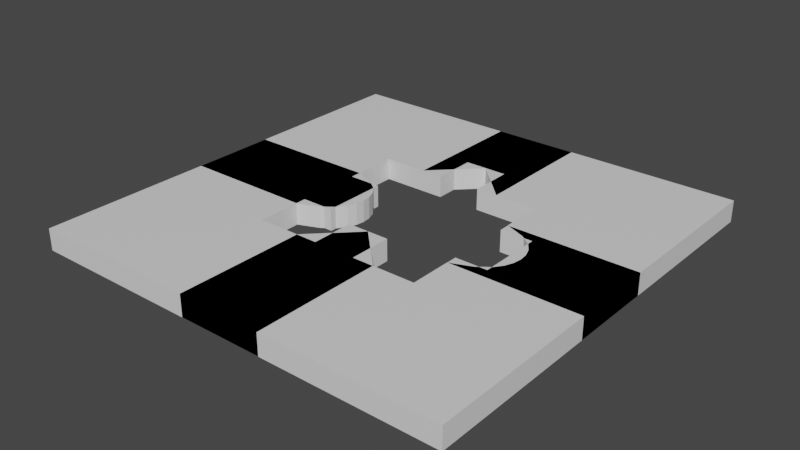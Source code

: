 # Source: OuterPieces.blend  (saved by Blender 3.2.14; exported with 4.5.12 LTS)
import bpy
from mathutils import Matrix  # noqa: F401  (used for matrix-valued properties, if any)

bpy.ops.wm.read_factory_settings(use_empty=True)
scene = bpy.context.scene
scene.name = 'Scene'

# ---- collections
col_collection = bpy.data.collections.new('Collection'); scene.collection.children.link(col_collection)

# ---- materials (node trees are filled in below, after node groups)
mat_material = bpy.data.materials.new('Material')
mat_material.alpha_threshold = 0.0
mat_material.use_transparent_shadow = False
mat_material.line_color = (0.0, 0.0, 0.0, 1.0)

# ---- material node trees
mat_material.use_nodes = True; mat_material.node_tree.nodes.clear()
_N = mat_material.node_tree.nodes; _L = mat_material.node_tree.links
n0 = _N.new('ShaderNodeOutputMaterial'); n0.name = 'Material Output'; n0.location = (300, 300)
n1 = _N.new('ShaderNodeBsdfPrincipled'); n1.name = 'Principled BSDF'; n1.location = (10, 300)
n1.distribution = 'GGX'
n1.subsurface_method = 'RANDOM_WALK_SKIN'
n1.inputs[2].default_value = 0.4
n1.inputs[3].default_value = 1.45
n1.inputs[27].default_value = (0.0, 0.0, 0.0, 1.0)
n1.inputs[28].default_value = 1.0
_L.new(n1.outputs[0], n0.inputs[0])
n0.is_active_output = True

# ---- world
world_world = bpy.data.worlds.new('World'); scene.world = world_world
world_world.use_nodes = True; world_world.node_tree.nodes.clear()
_N = world_world.node_tree.nodes; _L = world_world.node_tree.links
n0 = _N.new('ShaderNodeOutputWorld'); n0.name = 'World Output'; n0.location = (300, 300)
n1 = _N.new('ShaderNodeBackground'); n1.name = 'Background'; n1.location = (10, 300)
n1.inputs[0].default_value = (0.05088, 0.05088, 0.05088, 1.0)
_L.new(n1.outputs[0], n0.inputs[0])
n0.is_active_output = True
world_world.color = (0.05088, 0.05088, 0.05088)
world_world.use_sun_shadow = False
world_world.sun_shadow_jitter_overblur = 0.0

# ---- meshes
me_cube_009 = bpy.data.meshes.new('Cube.009')
me_cube_009.from_pydata([(-0.625, 0.375, 0.125), (-1.0, -0.5, -0.125), (-1.0, -0.5, 0.125), (-0.625, 0.375, -0.125), (-1.0, 0.5, -0.125), (-0.625, -0.375, 0.125), (-1.0, 0.5, 0.125), (-0.625, -0.375, -0.125), (-2.5, -0.5, -0.125), (-1.0, 0.375, -0.125), (-2.5, -0.5, 0.125), (-1.0, -0.375, -0.125), (-2.5, 0.5, -0.125), (-1.0, -0.375, 0.125), (-2.5, 0.5, 0.125), (-1.0, 0.375, 0.125), (-2.5, -0.375, 0.125), (-2.5, 0.375, 0.125), (-2.5, -0.375, -0.125), (-2.5, 0.375, -0.125)], [], [(12, 14, 6, 4), (19, 17, 14, 12), (15, 13, 5, 0), (15, 6, 14, 17), (1, 2, 10, 8), (9, 3, 7, 11), (2, 1, 11, 13), (9, 4, 6, 15), (3, 0, 5, 7), (7, 5, 13, 11), (3, 9, 15, 0), (8, 10, 16, 18), (18, 16, 17, 19), (13, 15, 17, 16), (2, 13, 16, 10), (11, 1, 8, 18), (9, 11, 18, 19), (4, 9, 19, 12)])
_uv = me_cube_009.uv_layers.new(name='UVMap')
_uv.uv.foreach_set('vector', [0.0, 0.0, 0.0, 0.0, 0.0, 0.0, 0.0, 0.0, 0.0, 0.0, 0.0, 0.0, 0.0, 0.0, 0.0, 0.0, 0.0, 0.0, 0.0, 0.0, 0.0, 0.0, 0.0, 0.0, 0.0, 0.0, 0.0, 0.0, 0.0, 0.0, 0.0, 0.0, 0.0, 0.0, 0.0, 0.0, 0.0, 0.0, 0.0, 0.0, 0.0, 0.0, 0.0, 0.0, 0.0, 0.0, 0.0, 0.0, 0.625, 0.0, 0.375, 0.0, 0.375, 0.03124, 0.625, 0.03124, 0.375, 0.2188, 0.375, 0.25, 0.625, 0.25, 0.625, 0.2188, 0.125, 0.5312, 0.875, 0.5312, 0.875, 0.7188, 0.125, 0.7188, 0.125, 0.7188, 0.875, 0.7188, 0.875, 0.7188, 0.125, 0.7188, 0.0, 0.0, 0.0, 0.0, 0.0, 0.0, 0.0, 0.0, 0.0, 0.0, 0.0, 0.0, 0.0, 0.0, 0.0, 0.0, 0.0, 0.0, 0.0, 0.0, 0.0, 0.0, 0.0, 0.0, 0.0, 0.0, 0.0, 0.0, 0.0, 0.0, 0.0, 0.0, 0.0, 0.0, 0.0, 0.0, 0.0, 0.0, 0.0, 0.0, 0.0, 0.0, 0.0, 0.0, 0.0, 0.0, 0.0, 0.0, 0.0, 0.0, 0.0, 0.0, 0.0, 0.0, 0.0, 0.0, 0.0, 0.0, 0.0, 0.0, 0.0, 0.0, 0.0, 0.0])
me_cube_009.materials.append(mat_material)
me_cube_009.use_mirror_vertex_groups = False
me_cube_009.update()
me_cube_010 = bpy.data.meshes.new('Cube.010')
me_cube_010.from_pydata([(0.5, 1.0, -0.125), (-0.5, 1.0, -0.125), (-0.5, 1.0, 0.125), (0.5, 1.0, 0.125), (0.5, 2.5, -0.125), (0.5, 2.5, 0.125), (-0.5, 2.5, 0.125), (-0.5, 2.5, -0.125), (0.2501, 1.0, -0.125), (-0.2501, 1.0, -0.125), (-0.2501, 1.0, 0.125), (0.2501, 1.0, 0.125), (0.2501, 1.5, -0.125), (-0.2501, 1.5, -0.125), (-0.2501, 1.5, 0.125), (0.2501, 1.5, 0.125), (0.5, 1.5, -0.125), (0.5, 1.5, 0.125), (-0.5, 1.5, -0.125), (-0.5, 1.5, 0.125), (0.2501, 2.5, 0.125), (-0.2501, 2.5, 0.125), (0.2501, 2.5, -0.125), (-0.2501, 2.5, -0.125)], [], [(16, 17, 3, 0), (22, 20, 5, 4), (18, 19, 6, 7), (2, 1, 9, 10), (8, 0, 3, 11), (12, 8, 11, 15), (12, 15, 14, 13), (10, 9, 13, 14), (4, 5, 17, 16), (1, 2, 19, 18), (7, 6, 21, 23), (23, 21, 20, 22), (22, 4, 16, 12), (12, 16, 0, 8), (9, 1, 18, 13), (13, 18, 7, 23), (12, 13, 23, 22), (14, 19, 2, 10), (11, 3, 17, 15), (15, 17, 5, 20), (21, 6, 19, 14), (20, 21, 14, 15)])
_uv = me_cube_010.uv_layers.new(name='UVMap')
_uv.uv.foreach_set('vector', [0.0, 0.0, 0.0, 0.0, 0.0, 0.0, 0.0, 0.0, 0.0, 0.0, 0.0, 0.0, 0.0, 0.0, 0.0, 0.0, 0.0, 0.0, 0.0, 0.0, 0.0, 0.0, 0.0, 0.0, 0.0, 0.0, 0.0, 0.0, 0.0, 0.0, 0.0, 0.0, 0.0, 0.0, 0.0, 0.0, 0.0, 0.0, 0.0, 0.0, 0.0, 0.0, 0.0, 0.0, 0.0, 0.0, 0.0, 0.0, 0.0, 0.0, 0.0, 0.0, 0.0, 0.0, 0.0, 0.0, 0.0, 0.0, 0.0, 0.0, 0.0, 0.0, 0.0, 0.0, 0.0, 0.0, 0.0, 0.0, 0.0, 0.0, 0.0, 0.0, 0.0, 0.0, 0.0, 0.0, 0.0, 0.0, 0.0, 0.0, 0.0, 0.0, 0.0, 0.0, 0.0, 0.0, 0.0, 0.0, 0.0, 0.0, 0.0, 0.0, 0.0, 0.0, 0.0, 0.0, 0.0, 0.0, 0.0, 0.0, 0.0, 0.0, 0.0, 0.0, 0.0, 0.0, 0.0, 0.0, 0.0, 0.0, 0.0, 0.0, 0.0, 0.0, 0.0, 0.0, 0.0, 0.0, 0.0, 0.0, 0.0, 0.0, 0.0, 0.0, 0.0, 0.0, 0.0, 0.0, 0.0, 0.0, 0.0, 0.0, 0.0, 0.0, 0.0, 0.0, 0.0, 0.0, 0.0, 0.0, 0.0, 0.0, 0.0, 0.0, 0.0, 0.0, 0.0, 0.0, 0.0, 0.0, 0.0, 0.0, 0.0, 0.0, 0.0, 0.0, 0.0, 0.0, 0.0, 0.0, 0.0, 0.0, 0.0, 0.0, 0.0, 0.0, 0.0, 0.0, 0.0, 0.0, 0.0, 0.0, 0.0, 0.0, 0.0, 0.0])
me_cube_010.materials.append(mat_material)
me_cube_010.use_mirror_vertex_groups = False
me_cube_010.update()
me_cube_011 = bpy.data.meshes.new('Cube.011')
me_cube_011.from_pydata([(1.0, 0.5, 0.125), (1.0, 0.5, -0.125), (1.0, -0.5, -0.125), (1.0, -0.5, 0.125), (2.5, 0.5, 0.125), (2.5, 0.5, -0.125), (2.5, -0.5, -0.125), (2.5, -0.5, 0.125), (1.244, 0.4, 0.125), (1.378, 0.3, 0.125), (1.45, 0.2, 0.125), (1.488, 0.1, 0.125), (1.5, 0.0, 0.125), (1.488, -0.1, 0.125), (1.45, -0.2, 0.125), (1.378, -0.3, 0.125), (1.244, -0.4, 0.125), (1.244, -0.4, -0.125), (1.378, -0.3, -0.125), (1.45, -0.2, -0.125), (1.488, -0.1, -0.125), (1.5, 0.0, -0.125), (1.488, 0.1, -0.125), (1.45, 0.2, -0.125), (1.378, 0.3, -0.125), (1.244, 0.4, -0.125), (2.5, 0.4, -0.125), (2.5, 0.3, -0.125), (2.5, 0.2, -0.125), (2.5, 0.1, -0.125), (2.5, 0.0, -0.125), (2.5, -0.1, -0.125), (2.5, -0.2, -0.125), (2.5, -0.3, -0.125), (2.5, -0.4, -0.125), (2.5, 0.4, 0.125), (2.5, 0.3, 0.125), (2.5, 0.2, 0.125), (2.5, 0.1, 0.125), (2.5, 0.0, 0.125), (2.5, -0.1, 0.125), (2.5, -0.2, 0.125), (2.5, -0.3, 0.125), (2.5, -0.4, 0.125)], [], [(1, 0, 4, 5), (34, 43, 7, 6), (6, 7, 3, 2), (0, 1, 25, 8), (3, 16, 17, 2), (16, 15, 18, 17), (19, 18, 15, 14), (14, 13, 20, 19), (13, 12, 21, 20), (12, 11, 22, 21), (11, 10, 23, 22), (10, 9, 24, 23), (25, 24, 9, 8), (5, 4, 35, 26), (26, 35, 36, 27), (27, 36, 37, 28), (28, 37, 38, 29), (29, 38, 39, 30), (30, 39, 40, 31), (31, 40, 41, 32), (32, 41, 42, 33), (33, 42, 43, 34), (35, 4, 0, 8), (36, 35, 8, 9), (37, 36, 9, 10), (38, 37, 10, 11), (39, 38, 11, 12), (40, 39, 12, 13), (41, 40, 13, 14), (42, 41, 14, 15), (43, 42, 15, 16), (7, 43, 16, 3), (25, 1, 5, 26), (24, 25, 26, 27), (23, 24, 27, 28), (22, 23, 28, 29), (21, 22, 29, 30), (20, 21, 30, 31), (19, 20, 31, 32), (18, 19, 32, 33), (17, 18, 33, 34), (2, 17, 34, 6)])
_uv = me_cube_011.uv_layers.new(name='UVMap')
_uv.uv.foreach_set('vector', [0.0, 0.0, 0.0, 0.0, 0.0, 0.0, 0.0, 0.0, 0.0, 0.0, 0.0, 0.0, 0.0, 0.0, 0.0, 0.0, 0.0, 0.0, 0.0, 0.0, 0.0, 0.0, 0.0, 0.0, 0.0, 0.0, 0.0, 0.0, 0.0, 0.0, 0.0, 0.0, 0.0, 0.0, 0.0, 0.0, 0.0, 0.0, 0.0, 0.0, 0.0, 0.0, 0.0, 0.0, 0.0, 0.0, 0.0, 0.0, 0.0, 0.0, 0.0, 0.0, 0.0, 0.0, 0.0, 0.0, 0.0, 0.0, 0.0, 0.0, 0.0, 0.0, 0.0, 0.0, 0.0, 0.0, 0.0, 0.0, 0.0, 0.0, 0.0, 0.0, 0.0, 0.0, 0.0, 0.0, 0.0, 0.0, 0.0, 0.0, 0.0, 0.0, 0.0, 0.0, 0.0, 0.0, 0.0, 0.0, 0.0, 0.0, 0.0, 0.0, 0.0, 0.0, 0.0, 0.0, 0.0, 0.0, 0.0, 0.0, 0.0, 0.0, 0.0, 0.0, 0.0, 0.0, 0.0, 0.0, 0.0, 0.0, 0.0, 0.0, 0.0, 0.0, 0.0, 0.0, 0.0, 0.0, 0.0, 0.0, 0.0, 0.0, 0.0, 0.0, 0.0, 0.0, 0.0, 0.0, 0.0, 0.0, 0.0, 0.0, 0.0, 0.0, 0.0, 0.0, 0.0, 0.0, 0.0, 0.0, 0.0, 0.0, 0.0, 0.0, 0.0, 0.0, 0.0, 0.0, 0.0, 0.0, 0.0, 0.0, 0.0, 0.0, 0.0, 0.0, 0.0, 0.0, 0.0, 0.0, 0.0, 0.0, 0.0, 0.0, 0.0, 0.0, 0.0, 0.0, 0.0, 0.0, 0.0, 0.0, 0.0, 0.0, 0.0, 0.0, 0.0, 0.0, 0.0, 0.0, 0.0, 0.0, 0.0, 0.0, 0.0, 0.0, 0.0, 0.0, 0.0, 0.0, 0.0, 0.0, 0.0, 0.0, 0.0, 0.0, 0.0, 0.0, 0.0, 0.0, 0.0, 0.0, 0.0, 0.0, 0.0, 0.0, 0.0, 0.0, 0.0, 0.0, 0.0, 0.0, 0.0, 0.0, 0.0, 0.0, 0.0, 0.0, 0.0, 0.0, 0.0, 0.0, 0.0, 0.0, 0.0, 0.0, 0.0, 0.0, 0.0, 0.0, 0.0, 0.0, 0.0, 0.0, 0.0, 0.0, 0.0, 0.0, 0.0, 0.0, 0.0, 0.0, 0.0, 0.0, 0.0, 0.0, 0.0, 0.0, 0.0, 0.0, 0.0, 0.0, 0.0, 0.0, 0.0, 0.0, 0.0, 0.0, 0.0, 0.0, 0.0, 0.0, 0.0, 0.0, 0.0, 0.0, 0.0, 0.0, 0.0, 0.0, 0.0, 0.0, 0.0, 0.0, 0.0, 0.0, 0.0, 0.0, 0.0, 0.0, 0.0, 0.0, 0.0, 0.0, 0.0, 0.0, 0.0, 0.0, 0.0, 0.0, 0.0, 0.0, 0.0, 0.0, 0.0, 0.0, 0.0, 0.0, 0.0, 0.0, 0.0, 0.0, 0.0, 0.0, 0.0, 0.0, 0.0, 0.0, 0.0, 0.0, 0.0, 0.0, 0.0, 0.0, 0.0, 0.0, 0.0, 0.0, 0.0, 0.0, 0.0, 0.0, 0.0, 0.0, 0.0, 0.0, 0.0, 0.0, 0.0, 0.0, 0.0, 0.0, 0.0, 0.0, 0.0, 0.0])
me_cube_011.materials.append(mat_material)
me_cube_011.use_mirror_vertex_groups = False
me_cube_011.update()
me_cube_012 = bpy.data.meshes.new('Cube.012')
me_cube_012.from_pydata([(0.5, -1.0, 0.125), (-0.5, -1.0, 0.125), (-0.5, -1.0, -0.125), (0.5, -1.0, -0.125), (0.5, -2.5, 0.125), (0.5, -2.5, -0.125), (-0.5, -2.5, -0.125), (-0.5, -2.5, 0.125), (-0.2498, -0.5, 0.125), (0.2498, -0.5, 0.125), (0.2498, -0.5, -0.125), (-0.2498, -0.5, -0.125), (0.2498, -1.0, 0.125), (-0.2498, -1.0, 0.125), (-0.2498, -1.0, -0.125), (0.2498, -1.0, -0.125), (0.2498, -2.5, -0.125), (-0.2498, -2.5, -0.125), (0.2498, -2.5, 0.125), (-0.2498, -2.5, 0.125)], [], [(3, 0, 4, 5), (19, 7, 6, 17), (6, 7, 1, 2), (8, 9, 10, 11), (11, 10, 15, 14), (9, 8, 13, 12), (2, 1, 13, 14), (12, 0, 3, 15), (13, 8, 11, 14), (10, 9, 12, 15), (4, 18, 16, 5), (18, 19, 17, 16), (15, 3, 5, 16), (14, 15, 16, 17), (2, 14, 17, 6), (13, 1, 7, 19), (12, 13, 19, 18), (0, 12, 18, 4)])
_uv = me_cube_012.uv_layers.new(name='UVMap')
_uv.uv.foreach_set('vector', [0.0, 0.0, 0.0, 0.0, 0.0, 0.0, 0.0, 0.0, 0.0, 0.0, 0.0, 0.0, 0.0, 0.0, 0.0, 0.0, 0.0, 0.0, 0.0, 0.0, 0.0, 0.0, 0.0, 0.0, 0.0, 0.0, 0.0, 0.0, 0.0, 0.0, 0.0, 0.0, 0.0, 0.0, 0.0, 0.0, 0.0, 0.0, 0.0, 0.0, 0.0, 0.0, 0.0, 0.0, 0.0, 0.0, 0.0, 0.0, 0.125, 0.75, 0.875, 0.75, 0.7917, 0.75, 0.2083, 0.75, 0.7083, 0.75, 0.625, 0.75, 0.375, 0.75, 0.2917, 0.75, 0.7917, 0.75, 0.7917, 0.75, 0.2083, 0.75, 0.2083, 0.75, 0.2917, 0.75, 0.7083, 0.75, 0.7083, 0.75, 0.2917, 0.75, 0.0, 0.0, 0.0, 0.0, 0.0, 0.0, 0.0, 0.0, 0.0, 0.0, 0.0, 0.0, 0.0, 0.0, 0.0, 0.0, 0.0, 0.0, 0.0, 0.0, 0.0, 0.0, 0.0, 0.0, 0.0, 0.0, 0.0, 0.0, 0.0, 0.0, 0.0, 0.0, 0.0, 0.0, 0.0, 0.0, 0.0, 0.0, 0.0, 0.0, 0.0, 0.0, 0.0, 0.0, 0.0, 0.0, 0.0, 0.0, 0.0, 0.0, 0.0, 0.0, 0.0, 0.0, 0.0, 0.0, 0.0, 0.0, 0.0, 0.0, 0.0, 0.0, 0.0, 0.0])
me_cube_012.materials.append(mat_material)
me_cube_012.use_mirror_vertex_groups = False
me_cube_012.update()
me_cube_013 = bpy.data.meshes.new('Cube.013')
me_cube_013.from_pydata([(0.5, 1.0, -0.125), (-0.5, 1.0, -0.125), (-0.5, 1.0, 0.125), (0.5, 1.0, 0.125), (0.5, 2.5, -0.125), (0.5, 2.5, 0.125), (-0.5, 2.5, 0.125), (-0.5, 2.5, -0.125), (0.0, 1.5, -0.125), (0.0, 1.5, 0.125), (0.0, 2.5, 0.125), (0.0, 2.5, -0.125)], [], [(4, 5, 3, 0), (11, 10, 5, 4), (10, 6, 2, 9), (6, 7, 1, 2), (2, 1, 8, 9), (8, 0, 3, 9), (7, 6, 10, 11), (5, 10, 9, 3), (8, 1, 7, 11), (0, 8, 11, 4)])
_uv = me_cube_013.uv_layers.new(name='UVMap')
_uv.uv.foreach_set('vector', [0.0, 0.0, 0.0, 0.0, 0.0, 0.0, 0.0, 0.0, 0.0, 0.0, 0.0, 0.0, 0.0, 0.0, 0.0, 0.0, 0.0, 0.0, 0.0, 0.0, 0.0, 0.0, 0.0, 0.0, 0.0, 0.0, 0.0, 0.0, 0.0, 0.0, 0.0, 0.0, 0.0, 0.0, 0.0, 0.0, 0.0, 0.0, 0.0, 0.0, 0.0, 0.0, 0.0, 0.0, 0.0, 0.0, 0.0, 0.0, 0.0, 0.0, 0.0, 0.0, 0.0, 0.0, 0.0, 0.0, 0.0, 0.0, 0.0, 0.0, 0.0, 0.0, 0.0, 0.0, 0.0, 0.0, 0.0, 0.0, 0.0, 0.0, 0.0, 0.0, 0.0, 0.0, 0.0, 0.0, 0.0, 0.0, 0.0, 0.0])
me_cube_013.materials.append(mat_material)
me_cube_013.use_mirror_vertex_groups = False
me_cube_013.update()
me_cube_014 = bpy.data.meshes.new('Cube.014')
me_cube_014.from_pydata([(1.0, 0.5, 0.125), (1.0, 0.5, -0.125), (1.0, -0.5, -0.125), (1.0, -0.5, 0.125), (2.5, 0.5, 0.125), (1.0, 0.3749, 0.125), (2.5, 0.5, -0.125), (1.0, 0.3749, -0.125), (1.0, -0.3749, 0.125), (2.5, -0.5, -0.125), (2.5, -0.5, 0.125), (1.0, -0.3749, -0.125), (1.375, 0.3749, 0.125), (1.375, -0.3749, 0.125), (1.375, -0.3749, -0.125), (1.375, 0.3749, -0.125), (2.5, 0.3749, -0.125), (2.5, -0.3749, -0.125), (2.5, 0.3749, 0.125), (2.5, -0.3749, 0.125), (1.375, 0.5, 0.125), (1.375, 0.5, -0.125), (1.375, -0.5, 0.125), (1.375, -0.5, -0.125)], [], [(21, 20, 4, 6), (17, 19, 10, 9), (23, 22, 3, 2), (5, 0, 1, 7), (3, 8, 11, 2), (14, 11, 8, 13), (12, 15, 14, 13), (15, 12, 5, 7), (6, 4, 18, 16), (16, 18, 19, 17), (1, 0, 20, 21), (9, 10, 22, 23), (13, 22, 10, 19), (18, 4, 20, 12), (12, 20, 0, 5), (8, 3, 22, 13), (12, 13, 19, 18), (15, 21, 6, 16), (17, 9, 23, 14), (14, 23, 2, 11), (7, 1, 21, 15), (14, 15, 16, 17)])
_uv = me_cube_014.uv_layers.new(name='UVMap')
_uv.uv.foreach_set('vector', [0.0, 0.0, 0.0, 0.0, 0.0, 0.0, 0.0, 0.0, 0.0, 0.0, 0.0, 0.0, 0.0, 0.0, 0.0, 0.0, 0.0, 0.0, 0.0, 0.0, 0.0, 0.0, 0.0, 0.0, 0.0, 0.0, 0.0, 0.0, 0.0, 0.0, 0.0, 0.0, 0.0, 0.0, 0.0, 0.0, 0.0, 0.0, 0.0, 0.0, 0.0, 0.0, 0.0, 0.0, 0.0, 0.0, 0.0, 0.0, 0.0, 0.0, 0.0, 0.0, 0.0, 0.0, 0.0, 0.0, 0.0, 0.0, 0.0, 0.0, 0.0, 0.0, 0.0, 0.0, 0.0, 0.0, 0.0, 0.0, 0.0, 0.0, 0.0, 0.0, 0.0, 0.0, 0.0, 0.0, 0.0, 0.0, 0.0, 0.0, 0.0, 0.0, 0.0, 0.0, 0.0, 0.0, 0.0, 0.0, 0.0, 0.0, 0.0, 0.0, 0.0, 0.0, 0.0, 0.0, 0.0, 0.0, 0.0, 0.0, 0.0, 0.0, 0.0, 0.0, 0.0, 0.0, 0.0, 0.0, 0.0, 0.0, 0.0, 0.0, 0.0, 0.0, 0.0, 0.0, 0.0, 0.0, 0.0, 0.0, 0.0, 0.0, 0.0, 0.0, 0.0, 0.0, 0.0, 0.0, 0.0, 0.0, 0.0, 0.0, 0.0, 0.0, 0.0, 0.0, 0.0, 0.0, 0.0, 0.0, 0.0, 0.0, 0.0, 0.0, 0.0, 0.0, 0.0, 0.0, 0.0, 0.0, 0.0, 0.0, 0.0, 0.0, 0.0, 0.0, 0.0, 0.0, 0.0, 0.0, 0.0, 0.0, 0.0, 0.0, 0.0, 0.0, 0.0, 0.0, 0.0, 0.0, 0.0, 0.0, 0.0, 0.0, 0.0, 0.0])
me_cube_014.materials.append(mat_material)
me_cube_014.use_mirror_vertex_groups = False
me_cube_014.update()
me_cube_015 = bpy.data.meshes.new('Cube.015')
me_cube_015.from_pydata([(0.5, -1.0, 0.125), (-0.5, -1.0, 0.125), (-0.5, -1.0, -0.125), (0.5, -1.0, -0.125), (0.5, -2.5, 0.125), (0.5, -2.5, -0.125), (-0.5, -2.5, -0.125), (-0.5, -2.5, 0.125), (0.0, -0.5, 0.125), (0.0, -0.5, -0.125)], [], [(5, 6, 2, 3), (3, 0, 4, 5), (4, 7, 6, 5), (0, 1, 7, 4), (6, 7, 1, 2), (3, 2, 9), (8, 1, 0), (1, 8, 9, 2), (3, 9, 8, 0)])
_uv = me_cube_015.uv_layers.new(name='UVMap')
_uv.uv.foreach_set('vector', [0.0, 0.0, 0.0, 0.0, 0.0, 0.0, 0.0, 0.0, 0.0, 0.0, 0.0, 0.0, 0.0, 0.0, 0.0, 0.0, 0.0, 0.0, 0.0, 0.0, 0.0, 0.0, 0.0, 0.0, 0.0, 0.0, 0.0, 0.0, 0.0, 0.0, 0.0, 0.0, 0.0, 0.0, 0.0, 0.0, 0.0, 0.0, 0.0, 0.0, 0.0, 0.0, 0.0, 0.0, 0.0, 0.0, 0.0, 0.0, 0.0, 0.0, 0.0, 0.0, 0.625, 1.0, 0.625, 0.875, 0.375, 0.875, 0.375, 1.0, 0.375, 0.75, 0.375, 0.875, 0.625, 0.875, 0.625, 0.75])
me_cube_015.materials.append(mat_material)
me_cube_015.use_mirror_vertex_groups = False
me_cube_015.update()
me_cube_016 = bpy.data.meshes.new('Cube.016')
me_cube_016.from_pydata([(-1.0, -0.5, -0.125), (-1.0, -0.5, 0.125), (-1.0, 0.5, -0.125), (-1.0, 0.5, 0.125), (-2.5, -0.5, -0.125), (-2.5, -0.5, 0.125), (-2.5, 0.5, -0.125), (-2.5, 0.5, 0.125), (-0.5, 0.0, -0.125), (-0.5, 0.0, 0.125), (-0.7559, 0.4, -0.125), (-0.622, 0.3, -0.125), (-0.5501, 0.2, -0.125), (-0.512, 0.1, -0.125), (-0.512, -0.1, -0.125), (-0.5501, -0.2, -0.125), (-0.622, -0.3, -0.125), (-0.7559, -0.4, -0.125), (-0.7559, -0.4, 0.125), (-0.622, -0.3, 0.125), (-0.5501, -0.2, 0.125), (-0.512, -0.1, 0.125), (-0.512, 0.1, 0.125), (-0.5501, 0.2, 0.125), (-0.622, 0.3, 0.125), (-0.7559, 0.4, 0.125), (-1.0, -0.4, -0.125), (-1.0, -0.3, -0.125), (-1.0, -0.2, -0.125), (-1.0, -0.1, -0.125), (-1.0, 0.0, -0.125), (-1.0, 0.1, -0.125), (-1.0, 0.2, -0.125), (-1.0, 0.3, -0.125), (-1.0, 0.4, -0.125), (-1.0, -0.4, 0.125), (-1.0, -0.3, 0.125), (-1.0, -0.2, 0.125), (-1.0, -0.1, 0.125), (-1.0, 0.0, 0.125), (-1.0, 0.1, 0.125), (-1.0, 0.2, 0.125), (-1.0, 0.3, 0.125), (-1.0, 0.4, 0.125), (-2.5, -0.4, -0.125), (-2.5, -0.3, -0.125), (-2.5, -0.2, -0.125), (-2.5, -0.1, -0.125), (-2.5, 0.0, -0.125), (-2.5, 0.1, -0.125), (-2.5, 0.2, -0.125), (-2.5, 0.3, -0.125), (-2.5, 0.4, -0.125), (-2.5, -0.4, 0.125), (-2.5, -0.3, 0.125), (-2.5, -0.2, 0.125), (-2.5, -0.1, 0.125), (-2.5, 0.0, 0.125), (-2.5, 0.1, 0.125), (-2.5, 0.2, 0.125), (-2.5, 0.3, 0.125), (-2.5, 0.4, 0.125)], [], [(6, 7, 3, 2), (61, 43, 3, 7), (52, 61, 7, 6), (34, 52, 6, 2), (0, 1, 5, 4), (3, 25, 10, 2), (1, 0, 17, 18), (18, 17, 16, 19), (19, 16, 15, 20), (20, 15, 14, 21), (9, 21, 14, 8), (8, 13, 22, 9), (22, 13, 12, 23), (11, 24, 23, 12), (25, 24, 11, 10), (0, 4, 44, 26), (26, 44, 45, 27), (27, 45, 46, 28), (28, 46, 47, 29), (29, 47, 48, 30), (30, 48, 49, 31), (31, 49, 50, 32), (32, 50, 51, 33), (33, 51, 52, 34), (4, 5, 53, 44), (44, 53, 54, 45), (45, 54, 55, 46), (46, 55, 56, 47), (47, 56, 57, 48), (48, 57, 58, 49), (49, 58, 59, 50), (50, 59, 60, 51), (51, 60, 61, 52), (5, 1, 35, 53), (53, 35, 36, 54), (54, 36, 37, 55), (55, 37, 38, 56), (56, 38, 39, 57), (57, 39, 40, 58), (58, 40, 41, 59), (59, 41, 42, 60), (60, 42, 43, 61), (25, 3, 43), (24, 25, 43, 42), (23, 24, 42, 41), (22, 23, 41, 40), (9, 22, 40, 39), (21, 9, 39, 38), (20, 21, 38, 37), (19, 20, 37, 36), (18, 19, 36, 35), (18, 35, 1), (34, 2, 10), (33, 34, 10, 11), (32, 33, 11, 12), (31, 32, 12, 13), (30, 31, 13, 8), (29, 30, 8, 14), (28, 29, 14, 15), (27, 28, 15, 16), (26, 27, 16, 17), (26, 17, 0)])
_uv = me_cube_016.uv_layers.new(name='UVMap')
_uv.uv.foreach_set('vector', [0.0, 0.0, 0.0, 0.0, 0.0, 0.0, 0.0, 0.0, 0.0, 0.0, 0.0, 0.0, 0.0, 0.0, 0.0, 0.0, 0.0, 0.0, 0.0, 0.0, 0.0, 0.0, 0.0, 0.0, 0.0, 0.0, 0.0, 0.0, 0.0, 0.0, 0.0, 0.0, 0.0, 0.0, 0.0, 0.0, 0.0, 0.0, 0.0, 0.0, 0.625, 0.25, 0.625, 0.225, 0.375, 0.225, 0.375, 0.25, 0.625, 0.0, 0.375, 0.0, 0.375, 0.025, 0.625, 0.025, 0.625, 0.025, 0.375, 0.025, 0.375, 0.05, 0.625, 0.05, 0.625, 0.05, 0.375, 0.05, 0.375, 0.075, 0.625, 0.075, 0.625, 0.075, 0.375, 0.075, 0.375, 0.1, 0.625, 0.1, 0.625, 0.125, 0.625, 0.1, 0.375, 0.1, 0.375, 0.125, 0.375, 0.125, 0.375, 0.15, 0.625, 0.15, 0.625, 0.125, 0.625, 0.15, 0.375, 0.15, 0.375, 0.175, 0.625, 0.175, 0.375, 0.2, 0.625, 0.2, 0.625, 0.175, 0.375, 0.175, 0.625, 0.225, 0.625, 0.2, 0.375, 0.2, 0.375, 0.225, 0.0, 0.0, 0.0, 0.0, 0.0, 0.0, 0.0, 0.0, 0.0, 0.0, 0.0, 0.0, 0.0, 0.0, 0.0, 0.0, 0.0, 0.0, 0.0, 0.0, 0.0, 0.0, 0.0, 0.0, 0.0, 0.0, 0.0, 0.0, 0.0, 0.0, 0.0, 0.0, 0.0, 0.0, 0.0, 0.0, 0.0, 0.0, 0.0, 0.0, 0.0, 0.0, 0.0, 0.0, 0.0, 0.0, 0.0, 0.0, 0.0, 0.0, 0.0, 0.0, 0.0, 0.0, 0.0, 0.0, 0.0, 0.0, 0.0, 0.0, 0.0, 0.0, 0.0, 0.0, 0.0, 0.0, 0.0, 0.0, 0.0, 0.0, 0.0, 0.0, 0.0, 0.0, 0.0, 0.0, 0.0, 0.0, 0.0, 0.0, 0.0, 0.0, 0.0, 0.0, 0.0, 0.0, 0.0, 0.0, 0.0, 0.0, 0.0, 0.0, 0.0, 0.0, 0.0, 0.0, 0.0, 0.0, 0.0, 0.0, 0.0, 0.0, 0.0, 0.0, 0.0, 0.0, 0.0, 0.0, 0.0, 0.0, 0.0, 0.0, 0.0, 0.0, 0.0, 0.0, 0.0, 0.0, 0.0, 0.0, 0.0, 0.0, 0.0, 0.0, 0.0, 0.0, 0.0, 0.0, 0.0, 0.0, 0.0, 0.0, 0.0, 0.0, 0.0, 0.0, 0.0, 0.0, 0.0, 0.0, 0.0, 0.0, 0.0, 0.0, 0.0, 0.0, 0.0, 0.0, 0.0, 0.0, 0.0, 0.0, 0.0, 0.0, 0.0, 0.0, 0.0, 0.0, 0.0, 0.0, 0.0, 0.0, 0.0, 0.0, 0.0, 0.0, 0.0, 0.0, 0.0, 0.0, 0.0, 0.0, 0.0, 0.0, 0.0, 0.0, 0.0, 0.0, 0.0, 0.0, 0.0, 0.0, 0.0, 0.0, 0.0, 0.0, 0.0, 0.0, 0.0, 0.0, 0.0, 0.0, 0.0, 0.0, 0.0, 0.0, 0.0, 0.0, 0.0, 0.0, 0.0, 0.0, 0.0, 0.0, 0.0, 0.0, 0.0, 0.0, 0.0, 0.0, 0.0, 0.0, 0.0, 0.0, 0.0, 0.0, 0.0, 0.0, 0.0, 0.0, 0.0, 0.0, 0.0, 0.0, 0.0, 0.0, 0.0, 0.0, 0.0, 0.0, 0.0, 0.0, 0.0, 0.0, 0.0, 0.0, 0.0, 0.0, 0.0, 0.0, 0.0, 0.0, 0.0, 0.0, 0.0, 0.0, 0.0, 0.0, 0.0, 0.0, 0.0, 0.0, 0.0, 0.0, 0.0, 0.0, 0.0, 0.0, 0.0, 0.0, 0.0, 0.0, 0.0, 0.0, 0.0, 0.0, 0.0, 0.0, 0.0, 0.0, 0.0, 0.0, 0.0, 0.0, 0.0, 0.0, 0.0, 0.0, 0.0, 0.0, 0.0, 0.0, 0.0, 0.0, 0.0, 0.0, 0.0, 0.0, 0.0, 0.0, 0.0, 0.0, 0.0, 0.0, 0.375, 0.25, 0.375, 0.225, 0.0, 0.0, 0.0, 0.0, 0.0, 0.0, 0.0, 0.0, 0.0, 0.0, 0.0, 0.0, 0.0, 0.0, 0.0, 0.0, 0.0, 0.0, 0.0, 0.0, 0.0, 0.0, 0.0, 0.0, 0.0, 0.0, 0.0, 0.0, 0.0, 0.0, 0.0, 0.0, 0.0, 0.0, 0.0, 0.0, 0.0, 0.0, 0.0, 0.0, 0.0, 0.0, 0.0, 0.0, 0.0, 0.0, 0.0, 0.0, 0.0, 0.0, 0.0, 0.0, 0.0, 0.0, 0.0, 0.0, 0.0, 0.0, 0.0, 0.0, 0.0, 0.0, 0.0, 0.0, 0.0, 0.0, 0.0, 0.0, 0.0, 0.0])
me_cube_016.materials.append(mat_material)
me_cube_016.use_mirror_vertex_groups = False
me_cube_016.update()
me_cube_017 = bpy.data.meshes.new('Cube.017')
me_cube_017.from_pydata([(0.5, 1.0, -0.125), (-0.5, 1.0, -0.125), (-0.5, 1.0, 0.125), (0.5, 1.0, 0.125), (0.5, 2.5, -0.125), (0.5, 2.5, 0.125), (-0.5, 2.5, 0.125), (-0.5, 2.5, -0.125), (-2.5, 1.0, -0.125), (-2.5, 1.0, 0.125), (-2.5, 2.5, -0.125), (-2.5, 2.5, 0.125), (-1.0, 1.0, -0.125), (-1.0, 2.5, -0.125), (-1.0, 1.0, 0.125), (-1.0, 2.5, 0.125), (-2.5, -2.502, -0.125), (-2.5, -2.502, 0.125), (-1.0, -2.502, -0.125), (-1.0, -2.502, 0.125), (-2.5, 0.5, 0.125), (-1.0, 0.5, 0.125), (-1.0, 0.5, -0.125), (-2.5, 0.5, -0.125), (-2.5, -0.5004, 0.125), (-1.0, -0.5004, -0.125), (-1.0, -0.5004, 0.125), (-2.5, -0.5004, -0.125), (-2.5, -1.0, 0.125), (-1.0, -1.0, -0.125), (-1.0, -1.0, 0.125), (-2.5, -1.0, -0.125), (2.5, -2.502, 0.125), (2.5, -2.502, -0.125), (2.5, -1.0, -0.125), (2.5, -1.0, 0.125), (0.9975, -2.502, -0.125), (0.9975, -2.502, 0.125), (0.9975, -1.0, -0.125), (0.9975, -1.0, 0.125), (2.5, 2.5, 0.125), (2.5, 2.5, -0.125), (0.9975, 2.5, -0.125), (0.9975, 2.5, 0.125), (0.9975, 1.001, -0.125), (2.5, 1.001, -0.125), (0.9975, 1.001, 0.125), (2.5, 1.001, 0.125), (2.5, 0.5011, -0.125), (2.5, -0.5002, -0.125), (0.9975, -0.5002, -0.125), (0.9975, 0.5011, -0.125), (0.9975, -0.5002, 0.125), (0.9975, 0.5011, 0.125), (2.5, -0.5002, 0.125), (2.5, 0.5011, 0.125), (0.4975, -2.502, 0.125), (-0.5003, -2.502, 0.125), (-0.5003, -2.502, -0.125), (0.4975, -2.502, -0.125), (-0.5003, -1.0, -0.125), (0.4975, -1.0, -0.125), (-0.5003, -1.0, 0.125), (0.4975, -1.0, 0.125)], [], [(13, 12, 8, 10), (7, 6, 2, 1), (8, 9, 11, 10), (30, 28, 17, 19), (14, 15, 11, 9), (15, 13, 10, 11), (6, 7, 13, 15), (2, 6, 15, 14), (1, 2, 14, 12), (7, 1, 12, 13), (18, 19, 17, 16), (31, 29, 18, 16), (28, 31, 16, 17), (37, 36, 33, 32), (12, 14, 21, 22), (9, 8, 23, 20), (8, 12, 22, 23), (14, 9, 20, 21), (25, 26, 30, 29), (24, 27, 31, 28), (27, 25, 29, 31), (26, 24, 28, 30), (34, 35, 32, 33), (36, 38, 34, 33), (45, 44, 42, 41), (39, 37, 32, 35), (63, 56, 37, 39), (61, 63, 39, 38), (59, 61, 38, 36), (56, 59, 36, 37), (42, 43, 40, 41), (46, 47, 40, 43), (47, 45, 41, 40), (55, 48, 45, 47), (53, 55, 47, 46), (51, 53, 46, 44), (48, 51, 44, 45), (43, 42, 4, 5), (46, 43, 5, 3), (44, 46, 3, 0), (0, 4, 42, 44), (0, 3, 5, 4), (34, 38, 50, 49), (38, 39, 52, 50), (39, 35, 54, 52), (35, 34, 49, 54), (19, 18, 58, 57), (18, 29, 60, 58), (29, 30, 62, 60), (30, 19, 57, 62), (50, 52, 54, 49), (48, 55, 53, 51), (22, 21, 20, 23), (27, 24, 26, 25), (60, 62, 57, 58), (59, 56, 63, 61)])
_uv = me_cube_017.uv_layers.new(name='UVMap')
_uv.uv.foreach_set('vector', [0.0, 0.0, 0.0, 0.0, 0.0, 0.0, 0.0, 0.0, 0.0, 0.0, 0.0, 0.0, 0.0, 0.0, 0.0, 0.0, 0.0, 0.0, 0.0, 0.0, 0.0, 0.0, 0.0, 0.0, 0.0, 0.0, 0.0, 0.0, 0.0, 0.0, 0.0, 0.0, 0.0, 0.0, 0.0, 0.0, 0.0, 0.0, 0.0, 0.0, 0.0, 0.0, 0.0, 0.0, 0.0, 0.0, 0.0, 0.0, 0.0, 0.0, 0.0, 0.0, 0.0, 0.0, 0.0, 0.0, 0.0, 0.0, 0.0, 0.0, 0.0, 0.0, 0.0, 0.0, 0.0, 0.0, 0.0, 0.0, 0.0, 0.0, 0.0, 0.0, 0.0, 0.0, 0.0, 0.0, 0.0, 0.0, 0.0, 0.0, 0.0, 0.0, 0.0, 0.0, 0.0, 0.0, 0.0, 0.0, 0.0, 0.0, 0.0, 0.0, 0.0, 0.0, 0.0, 0.0, 0.0, 0.0, 0.0, 0.0, 0.0, 0.0, 0.0, 0.0, 0.0, 0.0, 0.0, 0.0, 0.0, 0.0, 0.0, 0.0, 0.0, 0.0, 0.0, 0.0, 0.0, 0.0, 0.0, 0.0, 0.0, 0.0, 0.0, 0.0, 0.0, 0.0, 0.0, 0.0, 0.0, 0.0, 0.0, 0.0, 0.0, 0.0, 0.0, 0.0, 0.0, 0.0, 0.0, 0.0, 0.0, 0.0, 0.0, 0.0, 0.0, 0.0, 0.0, 0.0, 0.0, 0.0, 0.0, 0.0, 0.0, 0.0, 0.0, 0.0, 0.0, 0.0, 0.0, 0.0, 0.0, 0.0, 0.0, 0.0, 0.0, 0.0, 0.0, 0.0, 0.0, 0.0, 0.0, 0.0, 0.0, 0.0, 0.0, 0.0, 0.0, 0.0, 0.0, 0.0, 0.0, 0.0, 0.0, 0.0, 0.0, 0.0, 0.0, 0.0, 0.0, 0.0, 0.0, 0.0, 0.0, 0.0, 0.0, 0.0, 0.0, 0.0, 0.0, 0.0, 0.0, 0.0, 0.0, 0.0, 0.0, 0.0, 0.0, 0.0, 0.0, 0.0, 0.0, 0.0, 0.0, 0.0, 0.0, 0.0, 0.0, 0.0, 0.0, 0.0, 0.0, 0.0, 0.0, 0.0, 0.0, 0.0, 0.0, 0.0, 0.0, 0.0, 0.0, 0.0, 0.0, 0.0, 0.0, 0.0, 0.0, 0.0, 0.0, 0.0, 0.0, 0.0, 0.0, 0.0, 0.0, 0.0, 0.0, 0.0, 0.0, 0.0, 0.0, 0.0, 0.0, 0.0, 0.0, 0.0, 0.0, 0.0, 0.0, 0.0, 0.0, 0.0, 0.0, 0.0, 0.0, 0.0, 0.0, 0.0, 0.0, 0.0, 0.0, 0.0, 0.0, 0.0, 0.0, 0.0, 0.0, 0.0, 0.0, 0.0, 0.0, 0.0, 0.0, 0.0, 0.0, 0.0, 0.0, 0.0, 0.0, 0.0, 0.0, 0.0, 0.0, 0.0, 0.0, 0.0, 0.0, 0.0, 0.0, 0.0, 0.0, 0.0, 0.0, 0.0, 0.0, 0.0, 0.0, 0.0, 0.0, 0.0, 0.0, 0.0, 0.0, 0.0, 0.0, 0.0, 0.0, 0.0, 0.0, 0.0, 0.0, 0.0, 0.0, 0.0, 0.0, 0.0, 0.0, 0.0, 0.0, 0.0, 0.0, 0.0, 0.0, 0.0, 0.0, 0.0, 0.0, 0.0, 0.0, 0.0, 0.0, 0.0, 0.0, 0.0, 0.0, 0.0, 0.0, 0.0, 0.0, 0.0, 0.0, 0.0, 0.0, 0.0, 0.0, 0.0, 0.0, 0.0, 0.0, 0.0, 0.0, 0.0, 0.0, 0.0, 0.0, 0.0, 0.0, 0.0, 0.0, 0.0, 0.0, 0.0, 0.0, 0.0, 0.0, 0.0, 0.0, 0.0, 0.0, 0.0, 0.0, 0.0, 0.0, 0.0, 0.0, 0.0, 0.0, 0.0, 0.0, 0.0, 0.0, 0.0, 0.0, 0.0, 0.0, 0.0, 0.0, 0.0, 0.0, 0.0, 0.0, 0.0, 0.0, 0.0, 0.0, 0.0, 0.0, 0.0, 0.0, 0.0, 0.0, 0.0, 0.0, 0.0, 0.0, 0.0, 0.0, 0.0, 0.0, 0.0, 0.0, 0.0, 0.0, 0.0, 0.0, 0.0, 0.0, 0.0, 0.0, 0.0, 0.0, 0.0, 0.0, 0.0, 0.0, 0.0, 0.0, 0.0, 0.0, 0.0, 0.0, 0.0, 0.0, 0.0, 0.0, 0.0, 0.0, 0.0])
me_cube_017.materials.append(mat_material)
me_cube_017.use_mirror_vertex_groups = False
me_cube_017.update()

# ---- objects
ob_rectangleinslot = bpy.data.objects.new('RectangleInSlot', me_cube_009)
ob_squareoutslot = bpy.data.objects.new('SquareOutSlot', me_cube_010)
ob_archoutslot = bpy.data.objects.new('ArchOutSlot', me_cube_011)
ob_squareinslot = bpy.data.objects.new('SquareInSlot', me_cube_012)
ob_triangleoutslot = bpy.data.objects.new('TriangleOutSlot', me_cube_013)
ob_rectangleoutslot = bpy.data.objects.new('RectangleOutSlot', me_cube_014)
ob_triangleinslot = bpy.data.objects.new('TriangleInSlot', me_cube_015)
ob_archinslot = bpy.data.objects.new('ArchInSlot', me_cube_016)
ob_platform = bpy.data.objects.new('Platform', me_cube_017)

# ---- transforms, parenting, visibility, modifiers, constraints
ob_rectangleinslot.location = (0.0, 0.0, 0.0)
ob_rectangleinslot.lock_rotations_4d = False
ob_rectangleinslot.empty_display_type = 'ARROWS'
ob_rectangleinslot.lineart.crease_threshold = 0.0
ob_squareoutslot.location = (0.0, 0.0, 0.0)
ob_squareoutslot.lock_rotations_4d = False
ob_squareoutslot.empty_display_type = 'ARROWS'
ob_squareoutslot.lineart.crease_threshold = 0.0
ob_archoutslot.location = (0.0, 0.0, 0.0)
ob_archoutslot.lock_rotations_4d = False
ob_archoutslot.empty_display_type = 'ARROWS'
ob_archoutslot.lineart.crease_threshold = 0.0
ob_squareinslot.location = (0.0, 0.0, 0.0)
ob_squareinslot.lock_rotations_4d = False
ob_squareinslot.empty_display_type = 'ARROWS'
ob_squareinslot.lineart.crease_threshold = 0.0
ob_triangleoutslot.location = (0.0, 0.0, 0.0)
ob_triangleoutslot.lock_rotations_4d = False
ob_triangleoutslot.empty_display_type = 'ARROWS'
ob_triangleoutslot.lineart.crease_threshold = 0.0
ob_rectangleoutslot.location = (0.0, 0.0, 0.0)
ob_rectangleoutslot.lock_rotations_4d = False
ob_rectangleoutslot.empty_display_type = 'ARROWS'
ob_rectangleoutslot.lineart.crease_threshold = 0.0
ob_triangleinslot.location = (0.0, 0.0, 0.0)
ob_triangleinslot.lock_rotations_4d = False
ob_triangleinslot.empty_display_type = 'ARROWS'
ob_triangleinslot.lineart.crease_threshold = 0.0
ob_archinslot.location = (0.0, 0.0, 0.0)
ob_archinslot.lock_rotations_4d = False
ob_archinslot.empty_display_type = 'ARROWS'
ob_archinslot.lineart.crease_threshold = 0.0
ob_platform.location = (0.0, 0.0, 0.0)
ob_platform.lock_rotations_4d = False
ob_platform.empty_display_type = 'ARROWS'
ob_platform.lineart.crease_threshold = 0.0

# ---- collection membership
col_collection.objects.link(ob_rectangleinslot)
col_collection.objects.link(ob_squareoutslot)
col_collection.objects.link(ob_archoutslot)
col_collection.objects.link(ob_squareinslot)
col_collection.objects.link(ob_triangleoutslot)
col_collection.objects.link(ob_rectangleoutslot)
col_collection.objects.link(ob_triangleinslot)
col_collection.objects.link(ob_archinslot)
col_collection.objects.link(ob_platform)

# ---- scene / render settings (as saved in the file)
scene.frame_start = 1; scene.frame_end = 250; scene.frame_set(1)
scene.render.engine = 'BLENDER_EEVEE_NEXT'
scene.cycles.sampling_pattern = 'TABULATED_SOBOL'
scene.cycles.use_light_tree = False
scene.view_settings.view_transform = 'Filmic'
bpy.context.view_layer.update()

# ---- added for rendering (the .blend has no active camera and no usable light): camera, sun
cam_auto = bpy.data.cameras.new('AutoCamera')
cam_auto.lens = 50.0
cam_auto.sensor_width = 36.0
cam_auto.clip_end = 1000.0
ob_auto_camera = bpy.data.objects.new('AutoCamera', cam_auto)
scene.collection.objects.link(ob_auto_camera)
ob_auto_camera.location = (6.54761, -7.85805, 5.23809)
ob_auto_camera.rotation_euler = (1.09748, -7.21219e-08, 0.694738)
scene.camera = ob_auto_camera
light_auto_sun = bpy.data.lights.new('AutoSun', 'SUN')
light_auto_sun.energy = 3.0
light_auto_sun.angle = 0.0523599
ob_auto_sun = bpy.data.objects.new('AutoSun', light_auto_sun)
scene.collection.objects.link(ob_auto_sun)
ob_auto_sun.rotation_euler = (0.872665, 0.174533, 0.523599)
bpy.context.view_layer.update()
